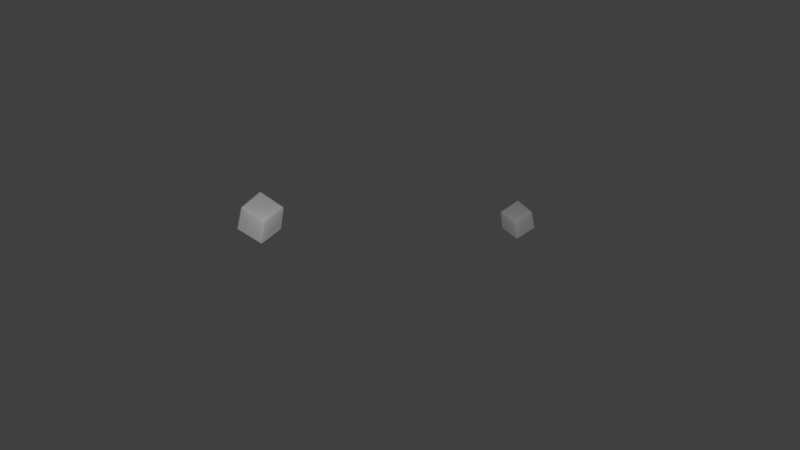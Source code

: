 # Source: two_reflector.blend  (saved by Blender 2.77.0; exported with 4.5.12 LTS)
import bpy
from mathutils import Matrix  # noqa: F401  (used for matrix-valued properties, if any)

bpy.ops.wm.read_factory_settings(use_empty=True)
scene = bpy.context.scene
scene.name = 'Scene'

# ---- collections
col_collection_1 = bpy.data.collections.new('Collection 1'); scene.collection.children.link(col_collection_1)

# ---- materials (node trees are filled in below, after node groups)
mat_metall_radar_20 = bpy.data.materials.new('Metall_Radar_20')
mat_metall_radar_20.alpha_threshold = 0.0
mat_metall_radar_20.use_transparent_shadow = False
mat_metall_radar_20.roughness = 0.001
mat_metall_radar_20.specular_intensity = 0.8

# ---- material node trees

# ---- world
world_world = bpy.data.worlds.new('World'); scene.world = world_world
world_world.color = (0.05088, 0.05088, 0.05088)
world_world.use_sun_shadow = False
world_world.sun_shadow_jitter_overblur = 0.0
world_world.cycles.sampling_method = 'MANUAL'

# ---- cameras
cam_camera = bpy.data.cameras.new('Camera')
cam_camera.clip_end = 100.0
cam_camera.lens = 35.0
cam_camera.sensor_width = 32.0
cam_camera.sensor_height = 18.0
cam_camera.ortho_scale = 7.314
cam_camera.dof.focus_distance = 0.0
cam_camera.dof.aperture_fstop = 128.0

# ---- lights
light_radar_antenna = bpy.data.lights.new('Radar_Antenna', 'SPOT')
light_radar_antenna.transmission_factor = 0.0
light_radar_antenna.energy = 100.0
light_radar_antenna.shadow_buffer_clip_start = 0.5
light_radar_antenna.shadow_soft_size = 0.1
light_radar_antenna.shadow_maximum_resolution = 0.006
light_radar_antenna.use_absolute_resolution = True
light_radar_antenna.spot_size = 0.8576
light_radar_antenna.cycles.use_multiple_importance_sampling = False

# ---- meshes
me_cube_001 = bpy.data.meshes.new('Cube.001')
me_cube_001.from_pydata([(-1.0, -1.0, -1.0), (-1.0, -1.0, 1.0), (-1.0, 1.0, -1.0), (-1.0, 1.0, 1.0), (1.0, -1.0, -1.0), (1.0, -1.0, 1.0), (1.0, 1.0, -1.0), (1.0, 1.0, 1.0)], [], [(1, 3, 2, 0), (3, 7, 6, 2), (7, 5, 4, 6), (5, 1, 0, 4), (0, 2, 6, 4), (5, 7, 3, 1)])
me_cube_001.materials.append(mat_metall_radar_20)
me_cube_001.use_remesh_preserve_volume = False
me_cube_001.use_remesh_preserve_attributes = False
me_cube_001.use_mirror_vertex_groups = False
me_cube_001.update()
me_cube_002 = bpy.data.meshes.new('Cube.002')
me_cube_002.from_pydata([(-1.0, -1.0, -1.0), (-1.0, -1.0, 1.0), (-1.0, 1.0, -1.0), (-1.0, 1.0, 1.0), (1.0, -1.0, -1.0), (1.0, -1.0, 1.0), (1.0, 1.0, -1.0), (1.0, 1.0, 1.0)], [], [(1, 3, 2, 0), (3, 7, 6, 2), (7, 5, 4, 6), (5, 1, 0, 4), (0, 2, 6, 4), (5, 7, 3, 1)])
me_cube_002.materials.append(mat_metall_radar_20)
me_cube_002.use_remesh_preserve_volume = False
me_cube_002.use_remesh_preserve_attributes = False
me_cube_002.use_mirror_vertex_groups = False
me_cube_002.update()
me_cube_003 = bpy.data.meshes.new('Cube.003')
me_cube_003.from_pydata([(-1.0, -1.0, -1.0), (-1.0, -1.0, 1.0), (-1.0, 1.0, -1.0), (-1.0, 1.0, 1.0), (1.0, -1.0, -1.0), (1.0, -1.0, 1.0), (1.0, 1.0, -1.0), (1.0, 1.0, 1.0)], [], [(1, 3, 2, 0), (3, 7, 6, 2), (7, 5, 4, 6), (5, 1, 0, 4), (0, 2, 6, 4), (5, 7, 3, 1)])
me_cube_003.materials.append(mat_metall_radar_20)
me_cube_003.use_remesh_preserve_volume = False
me_cube_003.use_remesh_preserve_attributes = False
me_cube_003.use_mirror_vertex_groups = False
me_cube_003.update()
me_cube_004 = bpy.data.meshes.new('Cube.004')
me_cube_004.from_pydata([(-1.0, -1.0, -1.0), (-1.0, -1.0, 1.0), (-1.0, 1.0, -1.0), (-1.0, 1.0, 1.0), (1.0, -1.0, -1.0), (1.0, -1.0, 1.0), (1.0, 1.0, -1.0), (1.0, 1.0, 1.0)], [], [(1, 3, 2, 0), (3, 7, 6, 2), (7, 5, 4, 6), (5, 1, 0, 4), (0, 2, 6, 4), (5, 7, 3, 1)])
me_cube_004.materials.append(mat_metall_radar_20)
me_cube_004.use_remesh_preserve_volume = False
me_cube_004.use_remesh_preserve_attributes = False
me_cube_004.use_mirror_vertex_groups = False
me_cube_004.update()
me_cube_005 = bpy.data.meshes.new('Cube.005')
me_cube_005.from_pydata([(-1.0, -1.0, -1.0), (-1.0, -1.0, 1.0), (-1.0, 1.0, -1.0), (-1.0, 1.0, 1.0), (1.0, -1.0, -1.0), (1.0, -1.0, 1.0), (1.0, 1.0, -1.0), (1.0, 1.0, 1.0)], [], [(1, 3, 2, 0), (3, 7, 6, 2), (7, 5, 4, 6), (5, 1, 0, 4), (0, 2, 6, 4), (5, 7, 3, 1)])
me_cube_005.materials.append(mat_metall_radar_20)
me_cube_005.use_remesh_preserve_volume = False
me_cube_005.use_remesh_preserve_attributes = False
me_cube_005.use_mirror_vertex_groups = False
me_cube_005.update()
me_cube_006 = bpy.data.meshes.new('Cube.006')
me_cube_006.from_pydata([(-1.0, -1.0, -1.0), (-1.0, -1.0, 1.0), (-1.0, 1.0, -1.0), (-1.0, 1.0, 1.0), (1.0, -1.0, -1.0), (1.0, -1.0, 1.0), (1.0, 1.0, -1.0), (1.0, 1.0, 1.0)], [], [(1, 3, 2, 0), (3, 7, 6, 2), (7, 5, 4, 6), (5, 1, 0, 4), (0, 2, 6, 4), (5, 7, 3, 1)])
me_cube_006.materials.append(mat_metall_radar_20)
me_cube_006.use_remesh_preserve_volume = False
me_cube_006.use_remesh_preserve_attributes = False
me_cube_006.use_mirror_vertex_groups = False
me_cube_006.update()

# ---- objects
ob_camera = bpy.data.objects.new('Camera', cam_camera)
ob_corner_reflector = bpy.data.objects.new('Corner_reflector', me_cube_001)
ob_cube_001 = bpy.data.objects.new('Cube.001', me_cube_002)
ob_cube_002 = bpy.data.objects.new('Cube.002', me_cube_003)
ob_radar_antenna = bpy.data.objects.new('Radar_Antenna', light_radar_antenna)
ob_corner_reflector_001 = bpy.data.objects.new('Corner_reflector.001', me_cube_004)
ob_cube_000 = bpy.data.objects.new('Cube.000', me_cube_005)
ob_cube_003 = bpy.data.objects.new('Cube.003', me_cube_006)

# ---- transforms, parenting, visibility, modifiers, constraints
ob_camera.location = (-3.0, 0.0, 0.0)
ob_camera.rotation_euler = (1.571, 0.0, 4.712)
ob_camera.lock_rotations_4d = False
ob_camera.empty_display_type = 'ARROWS'
ob_camera.color = (0.0, 0.0, 0.0, 0.0)
ob_camera.display_type = 'WIRE'
ob_camera.lineart.crease_threshold = 0.0
ob_corner_reflector.location = (-0.05, 0.5, 0.0)
ob_corner_reflector.rotation_euler = (-0.7854, -0.7854, 0.0)
ob_corner_reflector.scale = (0.05, 0.002, 0.05)
ob_corner_reflector.lineart.crease_threshold = 0.0
ob_cube_001.parent = ob_corner_reflector
ob_cube_001.matrix_parent_inverse = Matrix(((2.0, 0.0, 0.0, -0.0), (0.0, 50.0, 0.0, -100.0), (0.0, 0.0, 2.0, -0.0), (0.0, 0.0, 0.0, 1.0)))
ob_cube_001.location = (0.5, 1.5, 0.0)
ob_cube_001.scale = (0.02, 0.5, 0.5)
ob_cube_001.lineart.crease_threshold = 0.0
ob_cube_002.parent = ob_corner_reflector
ob_cube_002.matrix_parent_inverse = Matrix(((2.0, 0.0, 0.0, -0.0), (0.0, 50.0, 0.0, -100.0), (0.0, 0.0, 2.0, -0.0), (0.0, 0.0, 0.0, 1.0)))
ob_cube_002.location = (0.0, 1.5, -0.5)
ob_cube_002.scale = (0.5, 0.5, 0.02)
ob_cube_002.lineart.crease_threshold = 0.0
ob_radar_antenna.location = (-3.0, 0.0, 0.0)
ob_radar_antenna.rotation_euler = (1.571, 0.0, 4.712)
ob_radar_antenna.lineart.crease_threshold = 0.0
_c = ob_radar_antenna.constraints.new('COPY_LOCATION'); _c.name = 'Copy Camera Location'
_c.active = False
_c = ob_radar_antenna.constraints.new('COPY_ROTATION'); _c.name = 'Copy Camera Rotation'
ob_corner_reflector_001.location = (1.0, -0.5, 0.0)
ob_corner_reflector_001.rotation_euler = (-0.7854, -0.7854, 0.0)
ob_corner_reflector_001.scale = (0.05, 0.002, 0.05)
ob_corner_reflector_001.lineart.crease_threshold = 0.0
ob_cube_000.parent = ob_corner_reflector_001
ob_cube_000.matrix_parent_inverse = Matrix(((2.0, 0.0, 0.0, -0.0), (0.0, 50.0, 0.0, -100.0), (0.0, 0.0, 2.0, -0.0), (0.0, 0.0, 0.0, 1.0)))
ob_cube_000.location = (0.5, 1.5, 0.0)
ob_cube_000.scale = (0.02, 0.5, 0.5)
ob_cube_000.lineart.crease_threshold = 0.0
ob_cube_003.parent = ob_corner_reflector_001
ob_cube_003.matrix_parent_inverse = Matrix(((2.0, 0.0, 0.0, -0.0), (0.0, 50.0, 0.0, -100.0), (0.0, 0.0, 2.0, -0.0), (0.0, 0.0, 0.0, 1.0)))
ob_cube_003.location = (0.0, 1.5, -0.5)
ob_cube_003.scale = (0.5, 0.5, 0.02)
ob_cube_003.lineart.crease_threshold = 0.0

# ---- collection membership
col_collection_1.objects.link(ob_camera)
col_collection_1.objects.link(ob_corner_reflector)
col_collection_1.objects.link(ob_cube_001)
col_collection_1.objects.link(ob_cube_002)
col_collection_1.objects.link(ob_radar_antenna)
col_collection_1.objects.link(ob_corner_reflector_001)
col_collection_1.objects.link(ob_cube_000)
col_collection_1.objects.link(ob_cube_003)

# ---- scene / render settings (as saved in the file)
scene.camera = ob_camera
scene.frame_start = 1; scene.frame_end = 250; scene.frame_set(1)
scene.render.engine = 'BLENDER_EEVEE_NEXT'
scene.render.resolution_percentage = 50
scene.render.dither_intensity = 0.0
scene.cycles.use_denoising = False
scene.cycles.samples = 128
scene.cycles.sampling_pattern = 'TABULATED_SOBOL'
scene.cycles.light_sampling_threshold = 0.0
scene.cycles.use_adaptive_sampling = False
scene.cycles.use_light_tree = False
scene.cycles.blur_glossy = 0.0
scene.cycles.sample_clamp_indirect = 0.0
scene.view_settings.view_transform = 'Standard'
bpy.context.view_layer.update()
